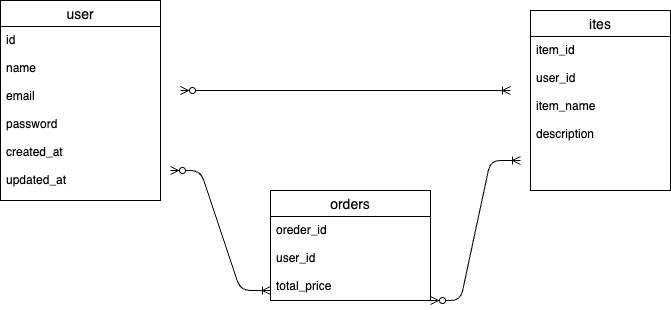

The diagram above was exported from draw.io. Its source (the exported page's mxGraphModel, read from the mxfile embedded in the PNG):
<mxGraphModel dx="763" dy="302" grid="1" gridSize="10" guides="1" tooltips="1" connect="1" arrows="1" fold="1" page="1" pageScale="1" pageWidth="827" pageHeight="1169" math="0" shadow="0">
  <root>
    <mxCell id="0" />
    <mxCell id="1" parent="0" />
    <mxCell id="2" value="user" style="swimlane;fontStyle=0;childLayout=stackLayout;horizontal=1;startSize=26;horizontalStack=0;resizeParent=1;resizeParentMax=0;resizeLast=0;collapsible=1;marginBottom=0;align=center;fontSize=14;" parent="1" vertex="1">
      <mxGeometry x="20" y="30" width="160" height="200" as="geometry">
        <mxRectangle y="100" width="60" height="30" as="alternateBounds" />
      </mxGeometry>
    </mxCell>
    <mxCell id="3" value="id&#10;&#10;name&#10;&#10;email&#10;&#10;password&#10;&#10;created_at&#10;&#10;updated_at" style="text;strokeColor=none;fillColor=none;spacingLeft=4;spacingRight=4;overflow=hidden;rotatable=0;points=[[0,0.5],[1,0.5]];portConstraint=eastwest;fontSize=12;" parent="2" vertex="1">
      <mxGeometry y="26" width="160" height="174" as="geometry" />
    </mxCell>
    <mxCell id="33" value="ites" style="swimlane;fontStyle=0;childLayout=stackLayout;horizontal=1;startSize=26;horizontalStack=0;resizeParent=1;resizeParentMax=0;resizeLast=0;collapsible=1;marginBottom=0;align=center;fontSize=14;" vertex="1" parent="1">
      <mxGeometry x="550" y="40" width="140" height="180" as="geometry" />
    </mxCell>
    <mxCell id="34" value="item_id&#10;&#10;user_id&#10;&#10;item_name&#10;&#10;description &#10;" style="text;strokeColor=none;fillColor=none;spacingLeft=4;spacingRight=4;overflow=hidden;rotatable=0;points=[[0,0.5],[1,0.5]];portConstraint=eastwest;fontSize=12;" vertex="1" parent="33">
      <mxGeometry y="26" width="140" height="154" as="geometry" />
    </mxCell>
    <mxCell id="37" value="orders" style="swimlane;fontStyle=0;childLayout=stackLayout;horizontal=1;startSize=26;horizontalStack=0;resizeParent=1;resizeParentMax=0;resizeLast=0;collapsible=1;marginBottom=0;align=center;fontSize=14;" vertex="1" parent="1">
      <mxGeometry x="290" y="220" width="160" height="110" as="geometry" />
    </mxCell>
    <mxCell id="38" value="oreder_id&#10;&#10;user_id&#10;&#10;total_price" style="text;strokeColor=none;fillColor=none;spacingLeft=4;spacingRight=4;overflow=hidden;rotatable=0;points=[[0,0.5],[1,0.5]];portConstraint=eastwest;fontSize=12;" vertex="1" parent="37">
      <mxGeometry y="26" width="160" height="84" as="geometry" />
    </mxCell>
    <mxCell id="51" style="edgeStyle=none;html=1;exitX=1;exitY=0.5;exitDx=0;exitDy=0;exitPerimeter=0;entryX=1;entryY=0.5;entryDx=0;entryDy=0;entryPerimeter=0;" edge="1" parent="1">
      <mxGeometry relative="1" as="geometry">
        <mxPoint x="464" y="120" as="targetPoint" />
        <mxPoint x="464" y="120" as="sourcePoint" />
      </mxGeometry>
    </mxCell>
    <mxCell id="52" value="" style="edgeStyle=entityRelationEdgeStyle;fontSize=12;html=1;endArrow=ERoneToMany;startArrow=ERzeroToMany;" edge="1" parent="1">
      <mxGeometry width="100" height="100" relative="1" as="geometry">
        <mxPoint x="200" y="120" as="sourcePoint" />
        <mxPoint x="530" y="120" as="targetPoint" />
      </mxGeometry>
    </mxCell>
    <mxCell id="53" value="" style="edgeStyle=entityRelationEdgeStyle;fontSize=12;html=1;endArrow=ERoneToMany;startArrow=ERzeroToMany;" edge="1" parent="1">
      <mxGeometry width="100" height="100" relative="1" as="geometry">
        <mxPoint x="450" y="330" as="sourcePoint" />
        <mxPoint x="540" y="190" as="targetPoint" />
      </mxGeometry>
    </mxCell>
    <mxCell id="54" value="" style="edgeStyle=entityRelationEdgeStyle;fontSize=12;html=1;endArrow=ERoneToMany;startArrow=ERzeroToMany;" edge="1" parent="1">
      <mxGeometry width="100" height="100" relative="1" as="geometry">
        <mxPoint x="190" y="200" as="sourcePoint" />
        <mxPoint x="290" y="320" as="targetPoint" />
      </mxGeometry>
    </mxCell>
  </root>
</mxGraphModel>